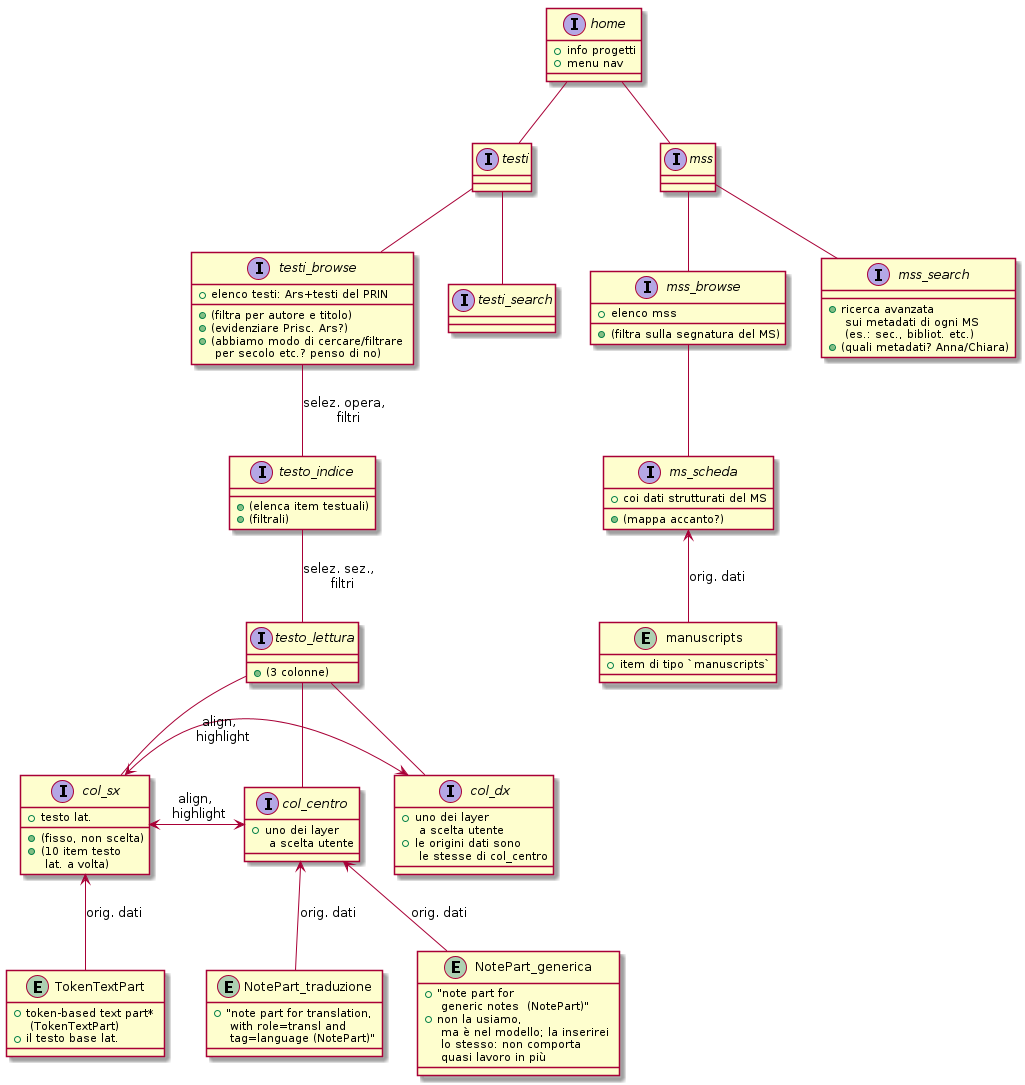

The diagram above was rendered by PlantUML. Its source (embedded in the PNG):
@startuml



interface home {
    + info progetti
    + menu nav
}

home -- testi
interface testi {
}

home -- mss
interface mss {
}




testi -- testi_browse

interface testi_browse {
     + elenco testi: Ars+testi del PRIN
     + (filtra per autore e titolo)
     + (evidenziare Prisc. Ars?)
     + (abbiamo modo di cercare/filtrare \n per secolo etc.? penso di no)
}


testi_browse -- testo_indice: selez. opera, \n filtri
interface testo_indice {
     + (elenca item testuali)
     + (filtrali)
}

testo_indice -- testo_lettura : selez. sez., \n filtri




interface testo_lettura {
    + (3 colonne)
}

testo_lettura -- col_sx
testo_lettura -- col_centro
testo_lettura -- col_dx



interface col_sx {
    + testo lat.
    + (fisso, non scelta)
    + (10 item testo \n lat. a volta)
}

entity TokenTextPart {
    + token-based text part* \n (TokenTextPart)
    + il testo base lat.
}
TokenTextPart -up-> col_sx : orig. dati



interface col_centro {
    + uno dei layer \n a scelta utente
}

interface col_dx {
    + uno dei layer \n a scelta utente
    + le origini dati sono \n le stesse di col_centro
}

col_sx <-> col_centro : align, \n highlight
col_sx <->  col_dx : align, \n highlight


entity NotePart_generica {
    + "note part for \n generic notes  (NotePart)"
    + non la usiamo, \n ma è nel modello; la inserirei \n lo stesso: non comporta \n quasi lavoro in più
}
NotePart_generica -up-> col_centro : orig. dati

entity NotePart_traduzione {
    + "note part for translation, \n with role=transl and \n tag=language (NotePart)"
}
NotePart_traduzione -up-> col_centro : orig. dati





testi -- testi_search
interface testi_search {
}



mss -- mss_browse
interface mss_browse {
    + elenco mss
    + (filtra sulla segnatura del MS)
}

mss_browse -- ms_scheda
interface ms_scheda {
    + coi dati strutturati del MS
    + (mappa accanto?)
}


entity manuscripts {
    + item di tipo `manuscripts`
}
manuscripts -up-> ms_scheda : orig. dati

mss -- mss_search
interface mss_search {
    + ricerca avanzata \n sui metadati di ogni MS \n (es.: sec., bibliot. etc.)
    + (quali metadati? Anna/Chiara)
}
    

@enduml